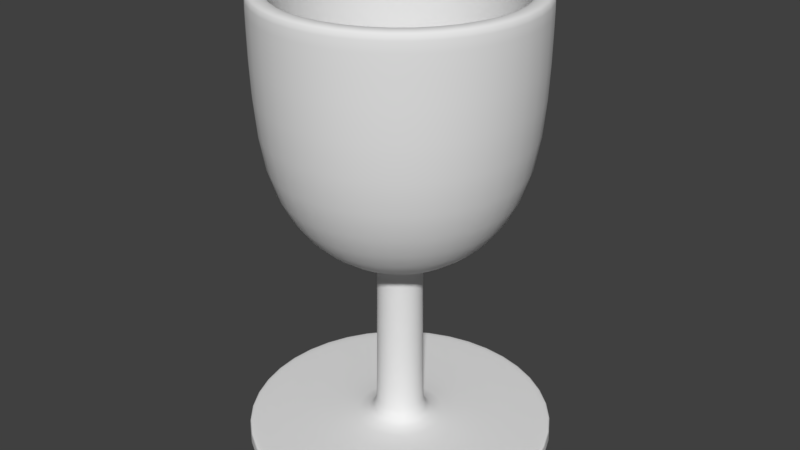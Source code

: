 # Source: copa_spin.blend  (saved by Blender 2.79.0; exported with 4.5.12 LTS)
import bpy
from mathutils import Matrix  # noqa: F401  (used for matrix-valued properties, if any)

bpy.ops.wm.read_factory_settings(use_empty=True)
scene = bpy.context.scene
scene.name = 'Scene'

# ---- collections
col_collection_1 = bpy.data.collections.new('Collection 1'); scene.collection.children.link(col_collection_1)

# ---- world
world_world = bpy.data.worlds.new('World'); scene.world = world_world
world_world.color = (0.05088, 0.05088, 0.05088)
world_world.use_sun_shadow = False
world_world.sun_shadow_jitter_overblur = 0.0
world_world.cycles.sampling_method = 'MANUAL'

# ---- meshes
me_cube_001 = bpy.data.meshes.new('Cube.001')
me_cube_001.from_pydata([(-0.08687, -0.06312, 0.1078), (-0.1074, -3.156e-08, 0.1078), (-0.09985, -1.201e-07, 0.8027), (-0.6648, -8.339e-09, 0.06206), (-0.08078, -0.05869, 0.8027), (-0.03086, -0.09497, 0.8027), (0.03086, -0.09497, 0.8027), (-0.5962, -1.619e-07, 1.205), (0.08078, -0.05869, 0.8027), (0.09985, 1.164e-07, 0.8027), (0.08078, 0.05869, 0.8027), (0.03086, 0.09497, 0.8027), (-0.09413, -1.22e-07, 0.9083), (-0.03086, 0.09497, 0.8027), (-0.5615, 0.408, 0.06036), (-0.5637, 0.4096, 0.0), (-0.08078, 0.05869, 0.8027), (-0.5378, 0.3907, 0.06206), (-0.08725, 0.06339, 0.06481), (-0.08059, 0.05855, 0.8247), (-0.2826, 0.2053, 0.9015), (-0.4823, 0.3504, 1.205), (-0.4868, 0.3536, 1.947), (-0.4135, 0.3004, 1.944), (-0.4046, 0.294, 1.205), (-0.2493, 0.1811, 0.9687), (-0.07615, 0.05533, 0.9083), (-0.5103, -2.257e-07, 1.89), (-0.2145, 0.6601, 0.06036), (-0.2153, 0.6627, 0.0), (-0.4129, -0.3, 1.89), (-0.2054, 0.6322, 0.06206), (-0.03333, 0.1026, 0.06481), (-0.03078, 0.09474, 0.8247), (-0.1079, 0.3322, 0.9015), (-0.1842, 0.567, 1.205), (-0.1859, 0.5722, 1.947), (-0.1579, 0.4861, 1.944), (-0.1546, 0.4757, 1.205), (-0.09521, 0.293, 0.9687), (-0.02909, 0.08952, 0.9083), (-0.1577, -0.4854, 1.89), (0.2145, 0.6601, 0.06036), (0.2153, 0.6627, 0.0), (0.1577, -0.4854, 1.89), (0.2054, 0.6322, 0.06206), (0.03333, 0.1026, 0.06481), (0.03078, 0.09474, 0.8247), (0.1079, 0.3322, 0.9015), (0.1842, 0.567, 1.205), (0.1859, 0.5722, 1.947), (0.1579, 0.4861, 1.944), (0.1546, 0.4757, 1.205), (0.09521, 0.293, 0.9687), (0.02909, 0.08952, 0.9083), (-1.161e-07, 3.771e-08, 0.9083), (0.5615, 0.408, 0.06036), (0.5637, 0.4096, 0.0), (0.4129, -0.3, 1.89), (0.5378, 0.3907, 0.06206), (0.08725, 0.06339, 0.06481), (0.08059, 0.05855, 0.8247), (0.2826, 0.2053, 0.9015), (0.4823, 0.3504, 1.205), (0.4868, 0.3536, 1.947), (0.4135, 0.3004, 1.944), (0.4046, 0.294, 1.205), (0.2493, 0.1811, 0.9687), (0.07615, 0.05533, 0.9083), (0.5103, 2.224e-07, 1.89), (0.6941, 2.98e-08, 0.06036), (0.6968, 5.96e-08, 0.0), (0.4129, 0.3, 1.89), (0.6648, 2.98e-08, 0.06206), (0.1078, 2.235e-08, 0.06481), (0.09961, 1.192e-07, 0.8247), (0.3493, 1.49e-07, 0.9015), (0.5962, 1.788e-07, 1.205), (0.6017, 2.98e-07, 1.947), (0.5111, 2.235e-07, 1.944), (0.5002, 2.086e-07, 1.205), (0.3081, 1.49e-07, 0.9687), (0.09413, 1.267e-07, 0.9083), (0.1577, 0.4854, 1.89), (0.5615, -0.408, 0.06036), (0.5637, -0.4096, 0.0), (0.0, 0.0, 0.0), (0.5378, -0.3907, 0.06206), (0.08725, -0.06339, 0.06481), (0.08059, -0.05855, 0.8247), (0.2826, -0.2053, 0.9015), (0.4823, -0.3504, 1.205), (0.4868, -0.3536, 1.947), (0.4135, -0.3004, 1.944), (0.4046, -0.294, 1.205), (0.2493, -0.1811, 0.9687), (0.07615, -0.05533, 0.9083), (-0.1577, 0.4854, 1.89), (0.2145, -0.6601, 0.06036), (0.2153, -0.6627, 0.0), (-0.4129, 0.3, 1.89), (0.2054, -0.6322, 0.06206), (0.03333, -0.1026, 0.06481), (0.03078, -0.09474, 0.8247), (0.1079, -0.3322, 0.9015), (0.1842, -0.567, 1.205), (0.1859, -0.5722, 1.947), (0.1579, -0.4861, 1.944), (0.1546, -0.4757, 1.205), (0.09521, -0.293, 0.9687), (0.02909, -0.08952, 0.9083), (-0.6014, -3.476e-07, 1.909), (-0.2145, -0.6601, 0.06036), (-0.2153, -0.6627, 0.0), (-0.4865, -0.3535, 1.909), (-0.2054, -0.6322, 0.06206), (-0.03333, -0.1026, 0.06481), (-0.03078, -0.09474, 0.8247), (-0.1079, -0.3322, 0.9015), (-0.1842, -0.567, 1.205), (-0.1859, -0.5722, 1.947), (-0.1579, -0.4861, 1.944), (-0.1546, -0.4757, 1.205), (-0.09521, -0.293, 0.9687), (-0.02909, -0.08952, 0.9083), (-0.1858, -0.5719, 1.909), (-0.5615, -0.408, 0.06036), (-0.5637, -0.4096, 0.0), (0.1858, -0.5719, 1.909), (-0.5378, -0.3907, 0.06206), (-0.08725, -0.06339, 0.06481), (-0.08059, -0.05855, 0.8247), (-0.2826, -0.2053, 0.9015), (-0.4823, -0.3504, 1.205), (-0.4868, -0.3536, 1.947), (-0.4135, -0.3004, 1.944), (-0.4046, -0.294, 1.205), (-0.2493, -0.1811, 0.9687), (-0.07615, -0.05533, 0.9083), (0.4865, -0.3535, 1.909), (-0.6941, -2.98e-08, 0.06036), (-0.6968, -1.192e-07, 0.0), (0.6014, 2.919e-07, 1.909), (0.4865, 0.3535, 1.909), (-0.1078, -2.608e-08, 0.06481), (-0.09961, -1.229e-07, 0.8247), (-0.3493, -1.788e-07, 0.9015), (0.1858, 0.5719, 1.909), (-0.6017, -3.576e-07, 1.947), (-0.5111, -2.235e-07, 1.944), (-0.5002, -2.533e-07, 1.205), (-0.3081, -1.639e-07, 0.9687), (-0.1858, 0.5719, 1.909), (-0.4865, 0.3535, 1.909), (-0.03318, -0.1021, 0.1078), (0.03318, -0.1021, 0.1078), (0.08687, -0.06312, 0.1078), (0.1074, 2.784e-08, 0.1078), (0.08687, 0.06312, 0.1078), (0.03318, 0.1021, 0.1078), (-0.03318, 0.1021, 0.1078), (-0.08687, 0.06312, 0.1078), (-0.5619, 0.4082, 0.05057), (-0.2146, 0.6605, 0.05057), (0.2146, 0.6605, 0.05057), (0.5619, 0.4082, 0.05057), (0.6945, 3.463e-08, 0.05057), (0.5619, -0.4082, 0.05057), (0.2146, -0.6605, 0.05057), (-0.2146, -0.6605, 0.05057), (-0.5619, -0.4082, 0.05057), (-0.6945, -4.429e-08, 0.05057), (-0.5634, 0.4094, 0.008596), (-0.2152, 0.6624, 0.008596), (0.2152, 0.6624, 0.008596), (0.5634, 0.4094, 0.008596), (0.6964, 5.536e-08, 0.008596), (0.5634, -0.4094, 0.008596), (0.2152, -0.6624, 0.008596), (-0.2152, -0.6624, 0.008596), (-0.5634, -0.4094, 0.008596), (-0.6964, -1.065e-07, 0.008596)], [], [(171, 140, 14, 162), (148, 149, 23, 22), (86, 141, 15), (27, 150, 24, 100), (140, 3, 17, 14), (150, 151, 25, 24), (3, 144, 18, 17), (151, 12, 26, 25), (2, 145, 19, 16), (12, 55, 26), (145, 146, 20, 19), (146, 7, 21, 20), (111, 148, 22, 153), (100, 24, 38, 97), (14, 17, 31, 28), (24, 25, 39, 38), (17, 18, 32, 31), (25, 26, 40, 39), (16, 19, 33, 13), (26, 55, 40), (19, 20, 34, 33), (20, 21, 35, 34), (153, 22, 36, 152), (162, 14, 28, 163), (22, 23, 37, 36), (86, 15, 29), (40, 55, 54), (33, 34, 48, 47), (34, 35, 49, 48), (152, 36, 50, 147), (163, 28, 42, 164), (36, 37, 51, 50), (86, 29, 43), (97, 38, 52, 83), (28, 31, 45, 42), (38, 39, 53, 52), (31, 32, 46, 45), (39, 40, 54, 53), (13, 33, 47, 11), (147, 50, 64, 143), (164, 42, 56, 165), (50, 51, 65, 64), (86, 43, 57), (83, 52, 66, 72), (42, 45, 59, 56), (52, 53, 67, 66), (45, 46, 60, 59), (53, 54, 68, 67), (11, 47, 61, 10), (54, 55, 68), (47, 48, 62, 61), (48, 49, 63, 62), (56, 59, 73, 70), (66, 67, 81, 80), (59, 60, 74, 73), (67, 68, 82, 81), (10, 61, 75, 9), (68, 55, 82), (61, 62, 76, 75), (62, 63, 77, 76), (143, 64, 78, 142), (165, 56, 70, 166), (64, 65, 79, 78), (86, 57, 71), (72, 66, 80, 69), (82, 55, 96), (75, 76, 90, 89), (76, 77, 91, 90), (142, 78, 92, 139), (166, 70, 84, 167), (78, 79, 93, 92), (86, 71, 85), (69, 80, 94, 58), (70, 73, 87, 84), (80, 81, 95, 94), (73, 74, 88, 87), (81, 82, 96, 95), (9, 75, 89, 8), (167, 84, 98, 168), (92, 93, 107, 106), (86, 85, 99), (58, 94, 108, 44), (84, 87, 101, 98), (94, 95, 109, 108), (87, 88, 102, 101), (95, 96, 110, 109), (8, 89, 103, 6), (96, 55, 110), (89, 90, 104, 103), (90, 91, 105, 104), (139, 92, 106, 128), (108, 109, 123, 122), (101, 102, 116, 115), (109, 110, 124, 123), (6, 103, 117, 5), (110, 55, 124), (103, 104, 118, 117), (104, 105, 119, 118), (128, 106, 120, 125), (168, 98, 112, 169), (106, 107, 121, 120), (86, 99, 113), (44, 108, 122, 41), (98, 101, 115, 112), (117, 118, 132, 131), (118, 119, 133, 132), (125, 120, 134, 114), (169, 112, 126, 170), (120, 121, 135, 134), (86, 113, 127), (41, 122, 136, 30), (112, 115, 129, 126), (122, 123, 137, 136), (115, 116, 130, 129), (123, 124, 138, 137), (5, 117, 131, 4), (124, 55, 138), (134, 135, 149, 148), (86, 127, 141), (30, 136, 150, 27), (126, 129, 3, 140), (136, 137, 151, 150), (129, 130, 144, 3), (137, 138, 12, 151), (4, 131, 145, 2), (138, 55, 12), (131, 132, 146, 145), (132, 133, 7, 146), (114, 134, 148, 111), (170, 126, 140, 171), (133, 114, 111, 7), (119, 125, 114, 133), (105, 128, 125, 119), (91, 139, 128, 105), (77, 142, 139, 91), (63, 143, 142, 77), (49, 147, 143, 63), (35, 152, 147, 49), (21, 153, 152, 35), (7, 111, 153, 21), (135, 30, 27, 149), (121, 41, 30, 135), (107, 44, 41, 121), (93, 58, 44, 107), (79, 69, 58, 93), (65, 72, 69, 79), (51, 83, 72, 65), (37, 97, 83, 51), (23, 100, 97, 37), (149, 27, 100, 23), (0, 4, 2, 1), (154, 5, 4, 0), (155, 6, 5, 154), (156, 8, 6, 155), (157, 9, 8, 156), (158, 10, 9, 157), (159, 11, 10, 158), (160, 13, 11, 159), (161, 16, 13, 160), (1, 2, 16, 161), (144, 1, 161, 18), (18, 161, 160, 32), (32, 160, 159, 46), (46, 159, 158, 60), (60, 158, 157, 74), (74, 157, 156, 88), (88, 156, 155, 102), (102, 155, 154, 116), (116, 154, 0, 130), (130, 0, 1, 144), (180, 170, 171, 181), (179, 169, 170, 180), (178, 168, 169, 179), (177, 167, 168, 178), (176, 166, 167, 177), (175, 165, 166, 176), (174, 164, 165, 175), (173, 163, 164, 174), (172, 162, 163, 173), (181, 171, 162, 172), (141, 181, 172, 15), (15, 172, 173, 29), (29, 173, 174, 43), (43, 174, 175, 57), (57, 175, 176, 71), (71, 176, 177, 85), (85, 177, 178, 99), (99, 178, 179, 113), (113, 179, 180, 127), (127, 180, 181, 141)])
me_cube_001.polygons.foreach_set('use_smooth', [True] * 190)
me_cube_001.use_remesh_preserve_volume = False
me_cube_001.use_remesh_preserve_attributes = False
me_cube_001.use_mirror_vertex_groups = False
me_cube_001.update()

# ---- objects
ob_cube = bpy.data.objects.new('Cube', me_cube_001)

# ---- transforms, parenting, visibility, modifiers, constraints
ob_cube.location = (0.0, 0.0, 0.0)
ob_cube.lineart.crease_threshold = 0.0
_m = ob_cube.modifiers.new('Subsurf', 'SUBSURF')
_m.uv_smooth = 'PRESERVE_CORNERS'
_m.quality = 2
_m.levels = 2
_m.show_only_control_edges = False

# ---- collection membership
col_collection_1.objects.link(ob_cube)

# ---- scene / render settings (as saved in the file)
scene.frame_start = 1; scene.frame_end = 250; scene.frame_set(1)
scene.render.engine = 'BLENDER_EEVEE_NEXT'
scene.render.resolution_percentage = 50
scene.render.dither_intensity = 0.0
scene.cycles.use_denoising = False
scene.cycles.samples = 128
scene.cycles.sampling_pattern = 'TABULATED_SOBOL'
scene.cycles.use_adaptive_sampling = False
scene.cycles.use_light_tree = False
scene.cycles.blur_glossy = 0.0
scene.cycles.sample_clamp_indirect = 0.0
scene.view_settings.view_transform = 'Standard'
bpy.context.view_layer.update()

# ---- added for rendering (the .blend has no active camera and no usable light): camera, sun
cam_auto = bpy.data.cameras.new('AutoCamera')
cam_auto.lens = 50.0
cam_auto.sensor_width = 36.0
cam_auto.clip_end = 1000.0
ob_auto_camera = bpy.data.objects.new('AutoCamera', cam_auto)
scene.collection.objects.link(ob_auto_camera)
ob_auto_camera.location = (2.53197, -3.03836, 2.99895)
ob_auto_camera.rotation_euler = (1.09748, -7.21219e-08, 0.694738)
scene.camera = ob_auto_camera
light_auto_sun = bpy.data.lights.new('AutoSun', 'SUN')
light_auto_sun.energy = 3.0
light_auto_sun.angle = 0.0523599
ob_auto_sun = bpy.data.objects.new('AutoSun', light_auto_sun)
scene.collection.objects.link(ob_auto_sun)
ob_auto_sun.rotation_euler = (0.872665, 0.174533, 0.523599)
bpy.context.view_layer.update()
